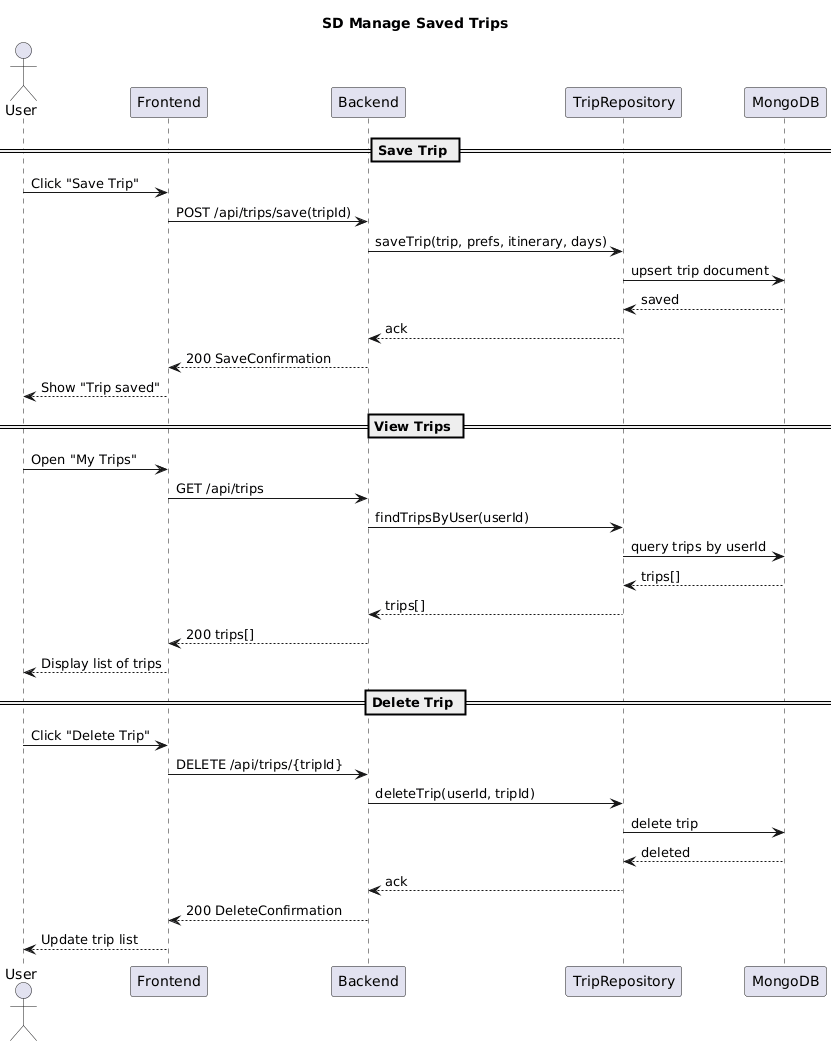

The diagram above was rendered by PlantUML. Its source (embedded in the PNG):
@startuml
title SD Manage Saved Trips

actor User as User
participant Frontend
participant Backend
participant TripRepository
participant MongoDB

== Save Trip ==
User -> Frontend: Click "Save Trip"
Frontend -> Backend: POST /api/trips/save(tripId)
Backend -> TripRepository: saveTrip(trip, prefs, itinerary, days)
TripRepository -> MongoDB: upsert trip document
MongoDB --> TripRepository: saved
TripRepository --> Backend: ack
Backend --> Frontend: 200 SaveConfirmation
Frontend --> User: Show "Trip saved"

== View Trips ==
User -> Frontend: Open "My Trips"
Frontend -> Backend: GET /api/trips
Backend -> TripRepository: findTripsByUser(userId)
TripRepository -> MongoDB: query trips by userId
MongoDB --> TripRepository: trips[]
TripRepository --> Backend: trips[]
Backend --> Frontend: 200 trips[]
Frontend --> User: Display list of trips

== Delete Trip ==
User -> Frontend: Click "Delete Trip"
Frontend -> Backend: DELETE /api/trips/{tripId}
Backend -> TripRepository: deleteTrip(userId, tripId)
TripRepository -> MongoDB: delete trip
MongoDB --> TripRepository: deleted
TripRepository --> Backend: ack
Backend --> Frontend: 200 DeleteConfirmation
Frontend --> User: Update trip list
@enduml